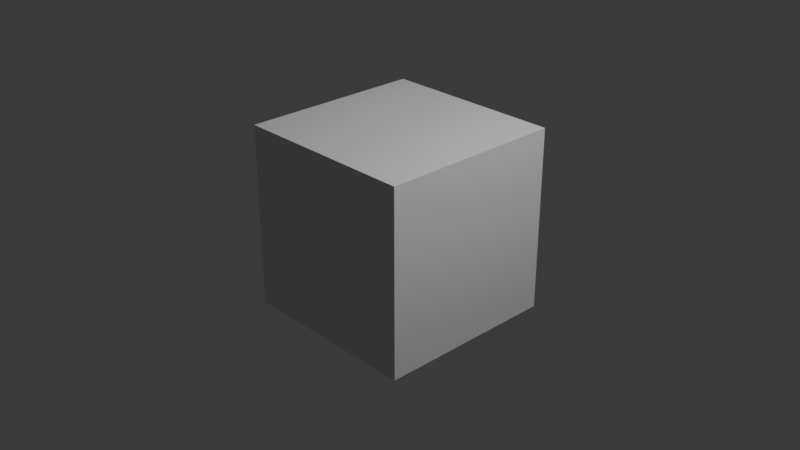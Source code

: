 # Source: tests.test_density.test_density_operator_False-False_.blend  (saved by Blender 5.2.44; exported with 4.5.12 LTS)
import bpy
from mathutils import Matrix  # noqa: F401  (used for matrix-valued properties, if any)

bpy.ops.wm.read_factory_settings(use_empty=True)
scene = bpy.context.scene
scene.name = 'Scene'

# ---- collections
col_collection = bpy.data.collections.new('Collection'); scene.collection.children.link(col_collection)
col_molecular_nodes = bpy.data.collections.new('Molecular Nodes'); scene.collection.children.link(col_molecular_nodes)

# ---- materials (node trees are filled in below, after node groups)
mat_material = bpy.data.materials.new('Material')
mat_material.alpha_threshold = 0.0
mat_material.use_backface_culling_lightprobe_volume = False
mat_material.roughness = 0.5
mat_material.line_color = (0.0, 0.0, 0.0, 1.0)

# ---- node groups
ng_molecularnodesdebuggroup = bpy.data.node_groups.new('MolecularNodesDebugGroup', 'GeometryNodeTree')
_s = ng_molecularnodesdebuggroup.interface.new_socket(name='Geometry', in_out='OUTPUT', socket_type='NodeSocketGeometry')
_s = ng_molecularnodesdebuggroup.interface.new_socket(name='Geometry', in_out='INPUT', socket_type='NodeSocketGeometry')
# nodes of 'MolecularNodesDebugGroup' reference scene objects; filled in after objects exist
ng_density_style_surface = bpy.data.node_groups.new('Density Style Surface', 'GeometryNodeTree')
_s = ng_density_style_surface.interface.new_socket(name='Geometry', in_out='OUTPUT', socket_type='NodeSocketGeometry')
_s.description = 'The generated geometry for the style node group'
_s = ng_density_style_surface.interface.new_socket(name='Volume', in_out='INPUT', socket_type='NodeSocketGeometry')
_s = ng_density_style_surface.interface.new_socket(name='Threshold', in_out='INPUT', socket_type='NodeSocketFloat')
_s.default_value = 0.8
_s = ng_density_style_surface.interface.new_socket(name='Shade Smooth', in_out='INPUT', socket_type='NodeSocketBool')
_s.default_value = True
_s.description = 'Apply smooth shading to the created geometry'
_s = ng_density_style_surface.interface.new_socket(name='Hide Dust', in_out='INPUT', socket_type='NodeSocketFloat')
_s.min_value = -1e+04
_s.max_value = 1e+04
ng_density_style_surface.interface.new_panel('Material')
_s = ng_density_style_surface.interface.new_socket(name='Color', in_out='INPUT', socket_type='NodeSocketColor')
_s.default_value = (0.1994, 0.5092, 0.1322, 1.0)
_s = ng_density_style_surface.interface.new_socket(name='Material', in_out='INPUT', socket_type='NodeSocketMaterial')
_s.description = 'Material to apply to the resulting geometry'
_N = ng_density_style_surface.nodes; _L = ng_density_style_surface.links
n0 = _N.new('GeometryNodeVolumeToMesh'); n0.name = 'Volume to Mesh'; n0.location = (-362, 8)
n1 = _N.new('GeometryNodeStoreNamedAttribute'); n1.name = 'Store Named Attribute'; n1.location = (108, 22)
n1.data_type = 'FLOAT_COLOR'
n1.inputs[2].default_value = 'Color'
n2 = _N.new('GeometryNodeSetMaterial'); n2.name = 'Set Material'; n2.location = (306, 7)
n3 = _N.new('NodeGroupOutput'); n3.name = 'Group Output'; n3.location = (746, 7)
n4 = _N.new('GeometryNodeSetShadeSmooth'); n4.name = 'Set Shade Smooth'; n4.location = (526, 32)
n5 = _N.new('NodeGroupInput'); n5.name = 'Group Input'; n5.location = (-575, -60)
n6 = _N.new('GeometryNodeInputMeshIsland'); n6.name = 'Mesh Island'; n6.location = (-718, 136)
n7 = _N.new('GeometryNodeInputMeshFaceArea'); n7.name = 'Face Area'; n7.location = (-720, 217)
n8 = _N.new('GeometryNodeAccumulateField'); n8.name = 'Accumulate Field'; n8.location = (-515, 256)
n9 = _N.new('FunctionNodeCompare'); n9.name = 'Compare'; n9.location = (-332, 241)
n9.operation = 'LESS_THAN'
n10 = _N.new('GeometryNodeDeleteGeometry'); n10.name = 'Delete Geometry'; n10.location = (-112, 22)
_L.new(n1.outputs[0], n2.inputs[0])
_L.new(n10.outputs[0], n1.inputs[0])
_L.new(n5.outputs[4], n1.inputs[3])
_L.new(n5.outputs[0], n0.inputs[0])
_L.new(n4.outputs[0], n3.inputs[0])
_L.new(n5.outputs[1], n0.inputs[3])
_L.new(n5.outputs[5], n2.inputs[2])
_L.new(n2.outputs[0], n4.inputs[0])
_L.new(n5.outputs[2], n4.inputs[2])
_L.new(n0.outputs[0], n10.inputs[0])
_L.new(n7.outputs[0], n8.inputs[0])
_L.new(n9.outputs[0], n10.inputs[1])
_L.new(n8.outputs[2], n9.inputs[0])
_L.new(n5.outputs[3], n9.inputs[1])
_L.new(n6.outputs[0], n8.inputs[1])
n3.is_active_output = True
ng_geometry_node_group = bpy.data.node_groups.new('Geometry Node Group', 'GeometryNodeTree')
_s = ng_geometry_node_group.interface.new_socket(name='Geometry', in_out='OUTPUT', socket_type='NodeSocketGeometry')
_s = ng_geometry_node_group.interface.new_socket(name='Volume', in_out='INPUT', socket_type='NodeSocketGeometry')
ng_geometry_node_group.is_modifier = True
_N = ng_geometry_node_group.nodes; _L = ng_geometry_node_group.links
n0 = _N.new('NodeGroupInput'); n0.name = 'Group Input'; n0.location = (-300, 0)
n1 = _N.new('NodeGroupOutput'); n1.name = 'Group Output'; n1.location = (300, 0)
n2 = _N.new('GeometryNodeJoinGeometry'); n2.name = 'Join Geometry'; n2.location = (100, 0)
n3 = _N.new('GeometryNodeGroup'); n3.name = 'Density Style Surface'; n3.location = (-100, 0)
n3.node_tree = ng_density_style_surface
n3.inputs[1].default_value = 0.009593
n3.inputs[2].default_value = True
n3.inputs[3].default_value = 0.0
n3.inputs[4].default_value = (0.1994, 0.5092, 0.1322, 1.0)
_L.new(n2.outputs[0], n1.inputs[0])
_L.new(n0.outputs[0], n3.inputs[0])
_L.new(n3.outputs[0], n2.inputs[0])
n1.is_active_output = True

# ---- material node trees
mat_material.use_nodes = True; mat_material.node_tree.nodes.clear()
_N = mat_material.node_tree.nodes; _L = mat_material.node_tree.links
n0 = _N.new('ShaderNodeOutputMaterial'); n0.name = 'Material Output'; n0.location = (200, 100)
n1 = _N.new('ShaderNodeBsdfPrincipled'); n1.name = 'Principled BSDF'; n1.location = (-200, 100)
n1.inputs[10].default_value = 0.005
_L.new(n1.outputs[0], n0.inputs[0])
n0.is_active_output = True

# ---- world
world_world = bpy.data.worlds.new('World'); scene.world = world_world
world_world.use_nodes = True; world_world.node_tree.nodes.clear()
_N = world_world.node_tree.nodes; _L = world_world.node_tree.links
n0 = _N.new('ShaderNodeOutputWorld'); n0.name = 'World Output'; n0.location = (200, 100)
n1 = _N.new('ShaderNodeBackground'); n1.name = 'Background'; n1.location = (-200, 100)
n1.inputs[0].default_value = (0.05088, 0.05088, 0.05088, 1.0)
_L.new(n1.outputs[0], n0.inputs[0])
n0.is_active_output = True
world_world.color = (0.05088, 0.05088, 0.05088)
world_world.sun_shadow_jitter_overblur = 0.0

# ---- cameras
cam_camera = bpy.data.cameras.new('Camera')
cam_camera.clip_end = 100.0
cam_camera.ortho_scale = 7.314

# ---- lights
light_light = bpy.data.lights.new('Light', 'POINT')
light_light.energy = 1000.0
light_light.shadow_soft_size = 0.1

# ---- meshes
me_cube = bpy.data.meshes.new('Cube')
me_cube.from_pydata([(1.0, 1.0, 1.0), (1.0, 1.0, -1.0), (1.0, -1.0, 1.0), (1.0, -1.0, -1.0), (-1.0, 1.0, 1.0), (-1.0, 1.0, -1.0), (-1.0, -1.0, 1.0), (-1.0, -1.0, -1.0)], [], [(0, 4, 6, 2), (3, 2, 6, 7), (7, 6, 4, 5), (5, 1, 3, 7), (1, 0, 2, 3), (5, 4, 0, 1)])
_uv = me_cube.uv_layers.new(name='UVMap')
_uv.uv.foreach_set('vector', [0.625, 0.5, 0.875, 0.5, 0.875, 0.75, 0.625, 0.75, 0.375, 0.75, 0.625, 0.75, 0.625, 1.0, 0.375, 1.0, 0.375, 0.0, 0.625, 0.0, 0.625, 0.25, 0.375, 0.25, 0.125, 0.5, 0.375, 0.5, 0.375, 0.75, 0.125, 0.75, 0.375, 0.5, 0.625, 0.5, 0.625, 0.75, 0.375, 0.75, 0.375, 0.25, 0.625, 0.25, 0.625, 0.5, 0.375, 0.5])
me_cube.materials.append(mat_material)
me_cube.use_mirror_vertex_groups = False
me_cube.update()
me_newobject = bpy.data.meshes.new('NewObject')
me_newobject.from_pydata([], [], [])
me_newobject.update()

# ---- objects
ob_cube = bpy.data.objects.new('Cube', me_cube)
ob_light = bpy.data.objects.new('Light', light_light)
ob_camera = bpy.data.objects.new('Camera', cam_camera)
ob_newobject = bpy.data.objects.new('NewObject', me_newobject)
ob_emd_24805_map_gz = bpy.data.objects.new('emd_24805.map.gz', None)
_N = ng_molecularnodesdebuggroup.nodes; _L = ng_molecularnodesdebuggroup.links
n0 = _N.new('NodeGroupInput'); n0.name = 'Group Input'; n0.location = (-340, 0)
n1 = _N.new('NodeGroupOutput'); n1.name = 'Group Output'; n1.location = (200, 0)
n2 = _N.new('GeometryNodeObjectInfo'); n2.name = 'Object Info'; n2.location = (0, 0)
n2.inputs[0].default_value = ob_emd_24805_map_gz
_L.new(n2.outputs[4], n1.inputs[0])
n1.is_active_output = True

# ---- transforms, parenting, visibility, modifiers, constraints
ob_cube.location = (0.0, 0.0, 0.0)
ob_cube.lock_rotations_4d = False
ob_cube.empty_display_type = 'ARROWS'
ob_cube.lineart.crease_threshold = 0.0
ob_light.location = (4.076, 1.005, 5.904)
ob_light.rotation_euler = (0.6503, 0.05522, 1.866)
ob_light.lock_rotations_4d = False
ob_light.empty_display_type = 'ARROWS'
ob_light.color = (0.0, 0.0, 0.0, 0.0)
ob_light.lineart.crease_threshold = 0.0
ob_camera.location = (7.359, -6.926, 4.958)
ob_camera.rotation_euler = (1.109, 0.0, 0.8149)
ob_camera.lock_rotations_4d = False
ob_camera.empty_display_type = 'ARROWS'
ob_camera.color = (0.0, 0.0, 0.0, 0.0)
ob_camera.display_type = 'WIRE'
ob_camera.lineart.crease_threshold = 0.0
ob_newobject.location = (0.0, 0.0, 0.0)
_m = ob_newobject.modifiers.new('Molecular Nodes', 'NODES')
_m.node_group = ng_molecularnodesdebuggroup
ob_emd_24805_map_gz.location = (0.0, 0.0, 0.0)
ob_emd_24805_map_gz.empty_image_offset = (0.0, 0.0)
_m = ob_emd_24805_map_gz.modifiers.new('Molecular Nodes', 'NODES')
_m.node_group = ng_geometry_node_group

# ---- collection membership
col_collection.objects.link(ob_cube)
col_collection.objects.link(ob_light)
col_collection.objects.link(ob_camera)
col_collection.objects.link(ob_newobject)
col_molecular_nodes.objects.link(ob_emd_24805_map_gz)

# ---- scene / render settings (as saved in the file)
scene.camera = ob_camera
scene.frame_start = 1; scene.frame_end = 250; scene.frame_set(1)
scene.render.engine = 'BLENDER_EEVEE_NEXT'
scene.render.bake_bias = 0.0
scene.render.bake_samples = 0
scene.render.compositor_device = 'GPU'
scene.eevee.use_volume_custom_range = False
scene.eevee.fast_gi_thickness_near = 0.1
scene.eevee.fast_gi_thickness_far = 0.0
scene.eevee.ray_tracing_options.screen_trace_thickness = 0.1
bpy.context.view_layer.update()
